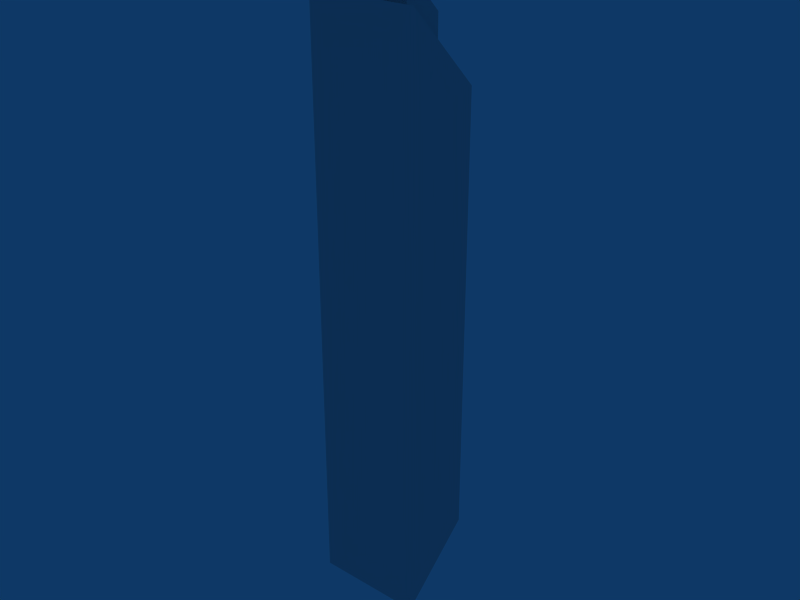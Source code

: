 # Source: LaserCannon.blend  (saved by Blender 2.69.0; exported with 4.5.12 LTS)
import bpy
from mathutils import Matrix  # noqa: F401  (used for matrix-valued properties, if any)

bpy.ops.wm.read_factory_settings(use_empty=True)
scene = bpy.context.scene
scene.name = 'Scene'

# ---- collections
col_collection_1 = bpy.data.collections.new('Collection 1'); scene.collection.children.link(col_collection_1)

# ---- materials (node trees are filled in below, after node groups)
mat_material = bpy.data.materials.new('Material')
mat_material.alpha_threshold = 0.0
mat_material.roughness = 0.5
mat_material.line_color = (0.0, 0.0, 0.0, 1.0)

# ---- material node trees

# ---- world
world_world = bpy.data.worlds.new('World'); scene.world = world_world
world_world.color = (0.05656, 0.2208, 0.4)
world_world.use_sun_shadow = False
world_world.sun_shadow_jitter_overblur = 0.0
world_world.cycles.sampling_method = 'MANUAL'
world_world.cycles.sample_map_resolution = 256

# ---- meshes
me_lasercannon_mesh = bpy.data.meshes.new('Lasercannon_Mesh')
me_lasercannon_mesh.from_pydata([(0.55, 0.0007652, 5.161), (-0.55, 0.0007652, 5.161), (-0.55, 0.0007646, -0.8392), (0.55, 0.0007647, -0.8392), (0.3904, 1.001, 4.29), (-0.3904, 1.001, 4.29), (-0.3904, 1.001, -0.3989), (0.3904, 1.001, -0.3989), (-0.2014, 0.7587, 4.501), (0.2014, 0.7587, 4.501), (-0.2837, 0.2429, 4.95), (0.2837, 0.2429, 4.95), (0.2837, 0.2418, 5.391), (-0.2837, 0.2418, 5.391), (0.2014, 0.7576, 4.942), (-0.2014, 0.7576, 4.942)], [], [(0, 1, 2, 3), (4, 7, 6, 5), (1, 5, 6, 2), (2, 6, 7, 3), (4, 0, 3, 7), (4, 5, 8, 9), (5, 1, 10, 8), (0, 4, 9, 11), (1, 0, 11, 10), (10, 11, 12, 13), (11, 9, 14, 12), (8, 10, 13, 15), (9, 8, 15, 14), (12, 14, 15, 13)])
me_lasercannon_mesh.materials.append(mat_material)
me_lasercannon_mesh.use_remesh_preserve_volume = False
me_lasercannon_mesh.use_remesh_preserve_attributes = False
me_lasercannon_mesh.use_mirror_vertex_groups = False
me_lasercannon_mesh.update()

# ---- objects
ob_lasercannon_mesh = bpy.data.objects.new('Lasercannon_Mesh', me_lasercannon_mesh)

# ---- transforms, parenting, visibility, modifiers, constraints
ob_lasercannon_mesh.location = (-5.96e-08, 3.553e-15, -0.0005363)
ob_lasercannon_mesh.scale = (0.5, 0.5, 0.5)
ob_lasercannon_mesh.lock_rotations_4d = False
ob_lasercannon_mesh.empty_display_type = 'ARROWS'
ob_lasercannon_mesh.color = (0.0, 0.0, 0.0, 1.0)
ob_lasercannon_mesh.lineart.crease_threshold = 0.0

# ---- collection membership
col_collection_1.objects.link(ob_lasercannon_mesh)

# ---- scene / render settings (as saved in the file)
scene.frame_start = 1; scene.frame_end = 250; scene.frame_set(1)
scene.render.engine = 'BLENDER_EEVEE_NEXT'
scene.render.image_settings.file_format = 'JPEG'
scene.render.image_settings.color_mode = 'RGB'
scene.render.image_settings.compression = 90
scene.render.resolution_x = 800
scene.render.resolution_y = 600
scene.render.pixel_aspect_x = 100.0
scene.render.pixel_aspect_y = 100.0
scene.render.fps = 25
scene.render.dither_intensity = 0.0
scene.render.use_compositing = False
scene.render.use_sequencer = False
scene.render.bake_margin = 2
scene.render.bake_bias = 0.0
scene.render.use_stamp_time = False
scene.render.use_stamp_date = False
scene.render.use_stamp_frame = False
scene.render.use_stamp_camera = False
scene.render.use_stamp_scene = False
scene.render.use_stamp_filename = False
scene.render.use_stamp_render_time = False
scene.render.stamp_font_size = 0
scene.cycles.use_denoising = False
scene.cycles.samples = 10
scene.cycles.sampling_pattern = 'TABULATED_SOBOL'
scene.cycles.light_sampling_threshold = 0.0
scene.cycles.use_adaptive_sampling = False
scene.cycles.use_light_tree = False
scene.cycles.blur_glossy = 0.0
scene.cycles.volume_bounces = 1
scene.cycles.pixel_filter_type = 'GAUSSIAN'
scene.cycles.sample_clamp_indirect = 0.0
scene.view_settings.view_transform = 'Raw'
bpy.context.view_layer.update()

# ---- added for rendering (the .blend has no active camera): camera
cam_auto = bpy.data.cameras.new('AutoCamera')
cam_auto.lens = 50.0
cam_auto.sensor_width = 36.0
cam_auto.clip_end = 1000.0
ob_auto_camera = bpy.data.objects.new('AutoCamera', cam_auto)
scene.collection.objects.link(ob_auto_camera)
ob_auto_camera.location = (2.96294, -3.30515, 3.50771)
ob_auto_camera.rotation_euler = (1.09748, -7.21219e-08, 0.694738)
scene.camera = ob_auto_camera
bpy.context.view_layer.update()
